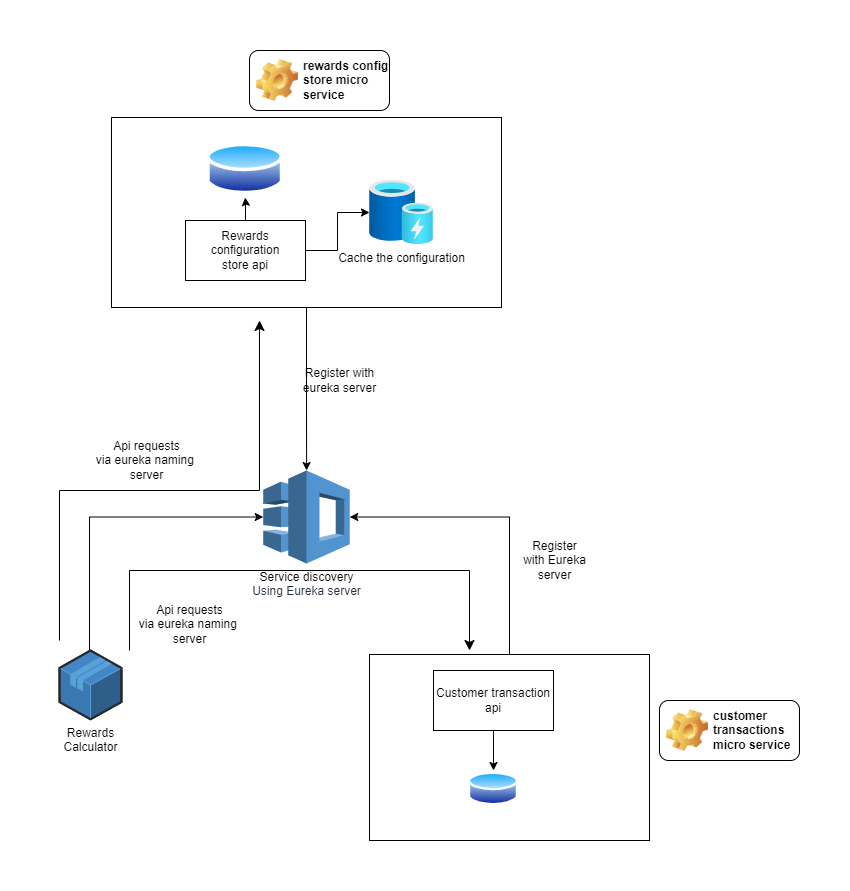

The diagram above was exported from draw.io. Its source (the exported page's mxGraphModel, read from the mxfile embedded in the PNG):
<mxGraphModel dx="1050" dy="1649" grid="1" gridSize="10" guides="1" tooltips="1" connect="1" arrows="1" fold="1" page="1" pageScale="1" pageWidth="850" pageHeight="1100" math="0" shadow="0">
  <root>
    <mxCell id="0" />
    <mxCell id="1" parent="0" />
    <mxCell id="UOKy3jcquTLlneOvqBRe-23" value="" style="rounded=0;whiteSpace=wrap;html=1;" vertex="1" parent="1">
      <mxGeometry x="510" y="444" width="280" height="186" as="geometry" />
    </mxCell>
    <mxCell id="UOKy3jcquTLlneOvqBRe-13" value="" style="rounded=0;whiteSpace=wrap;html=1;" vertex="1" parent="1">
      <mxGeometry x="252" y="-93" width="390" height="190" as="geometry" />
    </mxCell>
    <mxCell id="UOKy3jcquTLlneOvqBRe-2" value="Service discovery&lt;br style=&quot;border-color: var(--border-color); color: rgb(35, 47, 62);&quot;&gt;&lt;span style=&quot;color: rgb(35, 47, 62);&quot;&gt;Using Eureka server&lt;/span&gt;" style="outlineConnect=0;dashed=0;verticalLabelPosition=bottom;verticalAlign=top;align=center;html=1;shape=mxgraph.aws3.application_discovery_service;fillColor=#5294CF;gradientColor=none;" vertex="1" parent="1">
      <mxGeometry x="403.75" y="260" width="86.5" height="93" as="geometry" />
    </mxCell>
    <mxCell id="UOKy3jcquTLlneOvqBRe-4" style="edgeStyle=orthogonalEdgeStyle;rounded=0;orthogonalLoop=1;jettySize=auto;html=1;" edge="1" parent="1" source="UOKy3jcquTLlneOvqBRe-13" target="UOKy3jcquTLlneOvqBRe-2">
      <mxGeometry relative="1" as="geometry">
        <mxPoint x="428.29999999999995" y="138.79999999999995" as="sourcePoint" />
        <Array as="points" />
      </mxGeometry>
    </mxCell>
    <mxCell id="UOKy3jcquTLlneOvqBRe-7" style="edgeStyle=orthogonalEdgeStyle;rounded=0;orthogonalLoop=1;jettySize=auto;html=1;entryX=1;entryY=0.5;entryDx=0;entryDy=0;entryPerimeter=0;exitX=0.5;exitY=0;exitDx=0;exitDy=0;" edge="1" parent="1" source="UOKy3jcquTLlneOvqBRe-23" target="UOKy3jcquTLlneOvqBRe-2">
      <mxGeometry relative="1" as="geometry">
        <mxPoint x="611" y="440" as="sourcePoint" />
        <Array as="points">
          <mxPoint x="650" y="307" />
        </Array>
      </mxGeometry>
    </mxCell>
    <mxCell id="UOKy3jcquTLlneOvqBRe-8" style="edgeStyle=orthogonalEdgeStyle;rounded=0;orthogonalLoop=1;jettySize=auto;html=1;entryX=0;entryY=0.5;entryDx=0;entryDy=0;entryPerimeter=0;" edge="1" parent="1" source="UOKy3jcquTLlneOvqBRe-6" target="UOKy3jcquTLlneOvqBRe-2">
      <mxGeometry relative="1" as="geometry">
        <Array as="points">
          <mxPoint x="230" y="307" />
        </Array>
      </mxGeometry>
    </mxCell>
    <mxCell id="UOKy3jcquTLlneOvqBRe-6" value="Rewards&lt;br&gt;Calculator" style="verticalLabelPosition=bottom;html=1;verticalAlign=top;strokeWidth=1;align=center;outlineConnect=0;dashed=0;outlineConnect=0;shape=mxgraph.aws3d.application;fillColor=#4286c5;strokeColor=#57A2D8;aspect=fixed;" vertex="1" parent="1">
      <mxGeometry x="200" y="440" width="62" height="68.8" as="geometry" />
    </mxCell>
    <mxCell id="UOKy3jcquTLlneOvqBRe-9" value="" style="aspect=fixed;perimeter=ellipsePerimeter;html=1;align=center;shadow=0;dashed=0;spacingTop=3;image;image=img/lib/active_directory/database.svg;" vertex="1" parent="1">
      <mxGeometry x="347.25" y="-70" width="77.03" height="57" as="geometry" />
    </mxCell>
    <mxCell id="UOKy3jcquTLlneOvqBRe-10" value="Cache the configuration" style="aspect=fixed;html=1;points=[];align=center;image;fontSize=12;image=img/lib/azure2/general/Cache.svg;" vertex="1" parent="1">
      <mxGeometry x="510" y="-30" width="64" height="64" as="geometry" />
    </mxCell>
    <mxCell id="UOKy3jcquTLlneOvqBRe-18" style="edgeStyle=orthogonalEdgeStyle;rounded=0;orthogonalLoop=1;jettySize=auto;html=1;" edge="1" parent="1" source="UOKy3jcquTLlneOvqBRe-12" target="UOKy3jcquTLlneOvqBRe-9">
      <mxGeometry relative="1" as="geometry" />
    </mxCell>
    <mxCell id="UOKy3jcquTLlneOvqBRe-19" style="edgeStyle=orthogonalEdgeStyle;rounded=0;orthogonalLoop=1;jettySize=auto;html=1;" edge="1" parent="1" source="UOKy3jcquTLlneOvqBRe-12" target="UOKy3jcquTLlneOvqBRe-10">
      <mxGeometry relative="1" as="geometry" />
    </mxCell>
    <mxCell id="UOKy3jcquTLlneOvqBRe-12" value="Rewards&lt;br&gt;configuration&lt;br&gt;store api" style="rounded=0;whiteSpace=wrap;html=1;" vertex="1" parent="1">
      <mxGeometry x="326" y="10" width="120" height="60" as="geometry" />
    </mxCell>
    <mxCell id="UOKy3jcquTLlneOvqBRe-14" value="Register with &lt;br&gt;eureka server" style="text;html=1;align=center;verticalAlign=middle;resizable=0;points=[];autosize=1;strokeColor=none;fillColor=none;" vertex="1" parent="1">
      <mxGeometry x="430" y="150" width="100" height="40" as="geometry" />
    </mxCell>
    <mxCell id="UOKy3jcquTLlneOvqBRe-22" style="edgeStyle=orthogonalEdgeStyle;rounded=0;orthogonalLoop=1;jettySize=auto;html=1;entryX=0.5;entryY=0;entryDx=0;entryDy=0;" edge="1" parent="1" source="UOKy3jcquTLlneOvqBRe-20" target="UOKy3jcquTLlneOvqBRe-21">
      <mxGeometry relative="1" as="geometry" />
    </mxCell>
    <mxCell id="UOKy3jcquTLlneOvqBRe-20" value="Customer transaction&lt;br&gt;api" style="rounded=0;whiteSpace=wrap;html=1;" vertex="1" parent="1">
      <mxGeometry x="574" y="460" width="120" height="60" as="geometry" />
    </mxCell>
    <mxCell id="UOKy3jcquTLlneOvqBRe-21" value="" style="aspect=fixed;perimeter=ellipsePerimeter;html=1;align=center;shadow=0;dashed=0;spacingTop=3;image;image=img/lib/active_directory/database.svg;" vertex="1" parent="1">
      <mxGeometry x="609" y="560" width="50" height="37" as="geometry" />
    </mxCell>
    <mxCell id="UOKy3jcquTLlneOvqBRe-24" value="Register&lt;br&gt;with Eureka &lt;br&gt;server" style="text;html=1;align=center;verticalAlign=middle;resizable=0;points=[];autosize=1;strokeColor=none;fillColor=none;" vertex="1" parent="1">
      <mxGeometry x="650" y="320" width="90" height="60" as="geometry" />
    </mxCell>
    <mxCell id="UOKy3jcquTLlneOvqBRe-26" value="" style="edgeStyle=elbowEdgeStyle;elbow=vertical;endArrow=classic;html=1;curved=0;rounded=0;endSize=8;startSize=8;" edge="1" parent="1">
      <mxGeometry width="50" height="50" relative="1" as="geometry">
        <mxPoint x="200" y="430" as="sourcePoint" />
        <mxPoint x="400" y="110" as="targetPoint" />
        <Array as="points">
          <mxPoint x="300" y="280" />
        </Array>
      </mxGeometry>
    </mxCell>
    <mxCell id="UOKy3jcquTLlneOvqBRe-27" value="Api requests&lt;br&gt;via eureka naming&amp;nbsp;&lt;br&gt;server" style="text;html=1;align=center;verticalAlign=middle;resizable=0;points=[];autosize=1;strokeColor=none;fillColor=none;" vertex="1" parent="1">
      <mxGeometry x="227.25" y="220" width="120" height="60" as="geometry" />
    </mxCell>
    <mxCell id="UOKy3jcquTLlneOvqBRe-28" value="" style="edgeStyle=elbowEdgeStyle;elbow=vertical;endArrow=classic;html=1;curved=0;rounded=0;endSize=8;startSize=8;" edge="1" parent="1">
      <mxGeometry width="50" height="50" relative="1" as="geometry">
        <mxPoint x="270" y="440" as="sourcePoint" />
        <mxPoint x="610" y="440" as="targetPoint" />
        <Array as="points">
          <mxPoint x="430" y="360" />
        </Array>
      </mxGeometry>
    </mxCell>
    <mxCell id="UOKy3jcquTLlneOvqBRe-29" value="Api requests&lt;br&gt;via eureka naming&amp;nbsp;&lt;br&gt;server" style="text;html=1;align=center;verticalAlign=middle;resizable=0;points=[];autosize=1;strokeColor=none;fillColor=none;" vertex="1" parent="1">
      <mxGeometry x="270" y="384" width="120" height="60" as="geometry" />
    </mxCell>
    <mxCell id="UOKy3jcquTLlneOvqBRe-30" value="rewards config store micro service" style="label;whiteSpace=wrap;html=1;image=img/clipart/Gear_128x128.png" vertex="1" parent="1">
      <mxGeometry x="390" y="-160" width="140" height="60" as="geometry" />
    </mxCell>
    <mxCell id="UOKy3jcquTLlneOvqBRe-31" value="customer transactions micro service" style="label;whiteSpace=wrap;html=1;image=img/clipart/Gear_128x128.png" vertex="1" parent="1">
      <mxGeometry x="800" y="490" width="140" height="60" as="geometry" />
    </mxCell>
  </root>
</mxGraphModel>